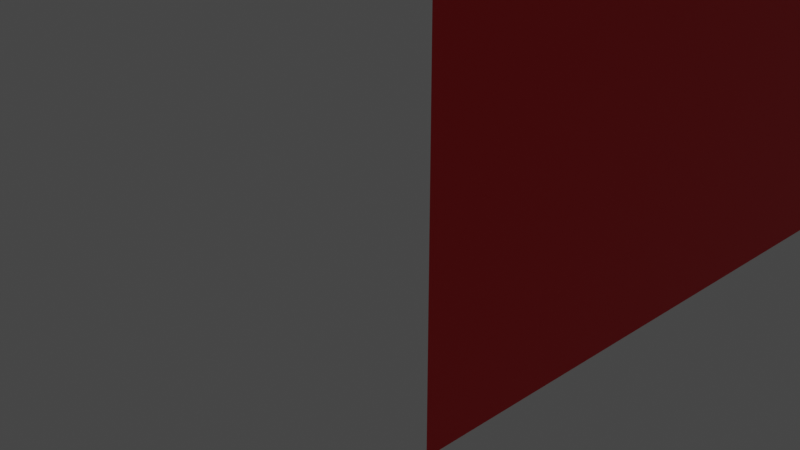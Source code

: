 # Source: glass.blend  (saved by Blender 3.6.11; exported with 4.5.12 LTS)
import bpy
from mathutils import Matrix  # noqa: F401  (used for matrix-valued properties, if any)

bpy.ops.wm.read_factory_settings(use_empty=True)
scene = bpy.context.scene
scene.name = 'Scene'

# ---- collections
col_collection = bpy.data.collections.new('Collection'); scene.collection.children.link(col_collection)
col_finestra = bpy.data.collections.new('finestra'); col_collection.children.link(col_finestra)

# ---- materials (node trees are filled in below, after node groups)
mat_vetro = bpy.data.materials.new('vetro')
mat_vetro.use_transparent_shadow = False
mat_vetro.diffuse_color = (0.08352, 0.08352, 0.08352, 1.0)
mat_vetro.roughness = 0.5

# ---- material node trees
mat_vetro.use_nodes = True; mat_vetro.node_tree.nodes.clear()
_N = mat_vetro.node_tree.nodes; _L = mat_vetro.node_tree.links
n0 = _N.new('ShaderNodeOutputMaterial'); n0.name = 'Material Output'; n0.location = (280, 300)
n1 = _N.new('ShaderNodeBsdfPrincipled'); n1.name = 'Principled BSDF'; n1.location = (0, 300)
n1.distribution = 'GGX'
n1.subsurface_method = 'RANDOM_WALK_SKIN'
n1.inputs[0].default_value = (0.8, 0.01032, 0.01666, 0.5)
n1.inputs[2].default_value = 0.539
n1.inputs[3].default_value = 1.45
n1.inputs[27].default_value = (0.0, 0.0, 0.0, 1.0)
n1.inputs[28].default_value = 1.0
_L.new(n1.outputs[0], n0.inputs[0])
n0.is_active_output = True

# ---- world
world_world = bpy.data.worlds.new('World'); scene.world = world_world
world_world.use_nodes = True; world_world.node_tree.nodes.clear()
_N = world_world.node_tree.nodes; _L = world_world.node_tree.links
n0 = _N.new('ShaderNodeOutputWorld'); n0.name = 'World Output'; n0.location = (300, 300)
n1 = _N.new('ShaderNodeBackground'); n1.name = 'Background'; n1.location = (10, 300)
n1.inputs[0].default_value = (0.05088, 0.05088, 0.05088, 1.0)
_L.new(n1.outputs[0], n0.inputs[0])
n0.is_active_output = True
world_world.color = (0.05088, 0.05088, 0.05088)
world_world.use_sun_shadow = False
world_world.sun_shadow_jitter_overblur = 0.0

# ---- cameras
cam_camera = bpy.data.cameras.new('Camera')
cam_camera.clip_end = 100.0
cam_camera.ortho_scale = 7.314

# ---- lights
light_light = bpy.data.lights.new('Light', 'POINT')
light_light.transmission_factor = 0.0
light_light.energy = 1000.0
light_light.shadow_soft_size = 0.1
light_light.shadow_maximum_resolution = 0.006
light_light.use_absolute_resolution = True

# ---- meshes
me_plane_016 = bpy.data.meshes.new('Plane.016')
me_plane_016.from_pydata([(0.9853, -0.3181, -3.57), (0.9853, -0.3181, -6.529), (0.9853, 0.381, -6.529), (0.9853, 0.381, -3.57), (0.9853, 0.381, -6.529), (0.9881, 0.381, -6.529), (0.9881, 0.381, -6.529), (0.9881, -0.3181, -6.529), (0.9881, -0.3181, -3.57), (0.9881, 0.381, -3.57)], [], [(3, 0, 1, 4, 2), (9, 5, 6, 7, 8), (0, 3, 9, 8), (1, 0, 8, 7), (2, 4, 6, 5), (3, 2, 5, 9), (4, 1, 7, 6)])
_uv = me_plane_016.uv_layers.new(name='UVMap')
_uv.uv.foreach_set('vector', [0.0, 0.0, 0.0, 0.0, 0.0, 0.0, 0.0, 0.0, 0.0, 0.0, 0.0, 0.0, 0.0, 0.0, 0.0, 0.0, 0.0, 0.0, 0.0, 0.0, 0.0, 0.0, 0.0, 0.0, 0.0, 0.0, 0.0, 0.0, 0.0, 0.0, 0.0, 0.0, 0.0, 0.0, 0.0, 0.0, 0.0, 0.0, 0.0, 0.0, 0.0, 0.0, 0.0, 0.0, 0.0, 0.0, 0.0, 0.0, 0.0, 0.0, 0.0, 0.0, 0.0, 0.0, 0.0, 0.0, 0.0, 0.0, 0.0, 0.0])
me_plane_016.materials.append(mat_vetro)
me_plane_016.update()

# ---- objects
ob_light = bpy.data.objects.new('Light', light_light)
ob_camera = bpy.data.objects.new('Camera', cam_camera)
ob_vetro = bpy.data.objects.new('vetro', me_plane_016)

# ---- transforms, parenting, visibility, modifiers, constraints
ob_light.location = (4.076, 1.005, 5.904)
ob_light.rotation_euler = (0.6503, 0.05522, 1.866)
ob_light.lock_rotations_4d = False
ob_light.empty_display_type = 'ARROWS'
ob_light.color = (0.0, 0.0, 0.0, 0.0)
ob_light.lineart.crease_threshold = 0.0
ob_camera.location = (7.359, -6.926, 4.958)
ob_camera.rotation_euler = (1.109, 0.0, 0.8149)
ob_camera.lock_rotations_4d = False
ob_camera.empty_display_type = 'ARROWS'
ob_camera.color = (0.0, 0.0, 0.0, 0.0)
ob_camera.display_type = 'WIRE'
ob_camera.lineart.crease_threshold = 0.0
ob_vetro.location = (-0.005092, -8.649, 4.345)
ob_vetro.rotation_euler = (1.571, 0.0, 0.0)
ob_vetro.scale = (5.6, 4.5, 1.0)

# ---- collection membership
col_collection.objects.link(ob_light)
col_collection.objects.link(ob_camera)
col_finestra.objects.link(ob_vetro)

# ---- scene / render settings (as saved in the file)
scene.camera = ob_camera
scene.frame_start = 1; scene.frame_end = 250; scene.frame_set(1)
scene.render.engine = 'BLENDER_EEVEE_NEXT'
scene.cycles.sampling_pattern = 'TABULATED_SOBOL'
scene.view_settings.view_transform = 'Filmic'
bpy.context.view_layer.update()
